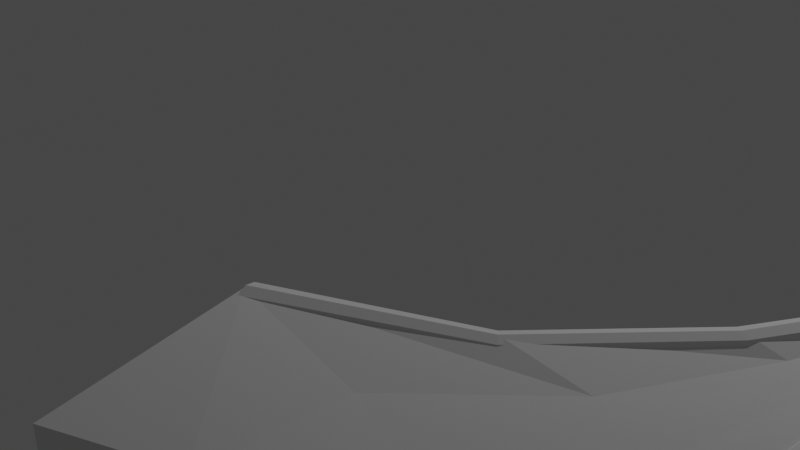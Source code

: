 # Source: bat_wing.blend  (saved by Blender 2.83.19; exported with 4.5.12 LTS)
import bpy
from mathutils import Matrix  # noqa: F401  (used for matrix-valued properties, if any)

bpy.ops.wm.read_factory_settings(use_empty=True)
scene = bpy.context.scene
scene.name = 'Scene'

# ---- collections
col_collection = bpy.data.collections.new('Collection'); scene.collection.children.link(col_collection)

# ---- world
world_world = bpy.data.worlds.new('World'); scene.world = world_world
world_world.use_nodes = True; world_world.node_tree.nodes.clear()
_N = world_world.node_tree.nodes; _L = world_world.node_tree.links
n0 = _N.new('ShaderNodeOutputWorld'); n0.name = 'World Output'; n0.location = (300, 300)
n1 = _N.new('ShaderNodeBackground'); n1.name = 'Background'; n1.location = (10, 300)
n1.inputs[0].default_value = (0.05088, 0.05088, 0.05088, 1.0)
_L.new(n1.outputs[0], n0.inputs[0])
n0.is_active_output = True
world_world.color = (0.05088, 0.05088, 0.05088)
world_world.use_sun_shadow = False
world_world.sun_shadow_jitter_overblur = 0.0

# ---- cameras
cam_camera = bpy.data.cameras.new('Camera')
cam_camera.clip_end = 100.0
cam_camera.ortho_scale = 7.314

# ---- lights
light_light = bpy.data.lights.new('Light', 'POINT')
light_light.transmission_factor = 0.0
light_light.energy = 1000.0
light_light.shadow_soft_size = 0.1
light_light.shadow_maximum_resolution = 0.006
light_light.use_absolute_resolution = True

# ---- meshes
me_cylinder_002 = bpy.data.meshes.new('Cylinder.002')
me_cylinder_002.from_pydata([(0.0, 1.0, -1.0), (-2.843e-10, 1.94, 1.124), (0.5, 0.866, -1.0), (0.4174, 1.836, 1.135), (0.866, 0.5, -1.0), (0.723, 1.551, 1.164), (1.0, -4.371e-08, -1.0), (0.8348, 1.163, 1.203), (0.866, -0.5, -1.0), (0.723, 0.7744, 1.243), (0.5, -0.866, -1.0), (0.4174, 0.4901, 1.272), (1.51e-07, -1.0, -1.0), (1.662e-07, 0.386, 1.283), (-0.5, -0.866, -1.0), (-0.4174, 0.4901, 1.272), (-0.866, -0.5, -1.0), (-0.723, 0.7744, 1.243), (-1.0, -4.649e-07, -1.0), (-0.8348, 1.163, 1.203), (-0.866, 0.5, -1.0), (-0.723, 1.551, 1.164), (-0.5, 0.866, -1.0), (-0.4174, 1.836, 1.135), (2.715e-07, 5.519, 2.814), (0.4035, 5.431, 2.83), (0.6989, 5.189, 2.874), (0.8071, 4.859, 2.934), (0.6989, 4.53, 2.994), (0.4035, 4.288, 3.039), (4.518e-07, 4.2, 3.055), (-0.4035, 4.288, 3.039), (-0.6989, 4.53, 2.994), (-0.8071, 4.859, 2.934), (-0.6989, 5.189, 2.874), (-0.4035, 5.431, 2.83), (-1.877e-07, 10.55, 4.301), (0.3974, 10.47, 4.318), (0.6883, 10.24, 4.365), (0.7948, 9.934, 4.43), (0.6883, 9.626, 4.495), (0.3974, 9.4, 4.543), (-5.659e-09, 9.317, 4.56), (-0.3974, 9.4, 4.543), (-0.6883, 9.626, 4.495), (-0.7948, 9.934, 4.43), (-0.6883, 10.24, 4.365), (-0.3974, 10.47, 4.318)], [], [(0, 1, 3, 2), (2, 3, 5, 4), (4, 5, 7, 6), (6, 7, 9, 8), (8, 9, 11, 10), (10, 11, 13, 12), (12, 13, 15, 14), (14, 15, 17, 16), (16, 17, 19, 18), (18, 19, 21, 20), (13, 11, 29, 30), (20, 21, 23, 22), (22, 23, 1, 0), (0, 2, 4, 6, 8, 10, 12, 14, 16, 18, 20, 22), (27, 26, 38, 39), (11, 9, 28, 29), (9, 7, 27, 28), (1, 23, 35, 24), (3, 1, 24, 25), (7, 5, 26, 27), (23, 21, 34, 35), (5, 3, 25, 26), (21, 19, 33, 34), (19, 17, 32, 33), (17, 15, 31, 32), (15, 13, 30, 31), (37, 36, 47, 46, 45, 44, 43, 42, 41, 40, 39, 38), (34, 33, 45, 46), (31, 30, 42, 43), (28, 27, 39, 40), (35, 34, 46, 47), (25, 24, 36, 37), (32, 31, 43, 44), (29, 28, 40, 41), (24, 35, 47, 36), (26, 25, 37, 38), (33, 32, 44, 45), (30, 29, 41, 42)])
_uv = me_cylinder_002.uv_layers.new(name='UVMap')
_uv.uv.foreach_set('vector', [1.0, 0.5, 1.0, 1.0, 0.9167, 1.0, 0.9167, 0.5, 0.9167, 0.5, 0.9167, 1.0, 0.8333, 1.0, 0.8333, 0.5, 0.8333, 0.5, 0.8333, 1.0, 0.75, 1.0, 0.75, 0.5, 0.75, 0.5, 0.75, 1.0, 0.6667, 1.0, 0.6667, 0.5, 0.6667, 0.5, 0.6667, 1.0, 0.5833, 1.0, 0.5833, 0.5, 0.5833, 0.5, 0.5833, 1.0, 0.5, 1.0, 0.5, 0.5, 0.5, 0.5, 0.5, 1.0, 0.4167, 1.0, 0.4167, 0.5, 0.4167, 0.5, 0.4167, 1.0, 0.3333, 1.0, 0.3333, 0.5, 0.3333, 0.5, 0.3333, 1.0, 0.25, 1.0, 0.25, 0.5, 0.25, 0.5, 0.25, 1.0, 0.1667, 1.0, 0.1667, 0.5, 0.5, 1.0, 0.5833, 1.0, 0.5833, 1.0, 0.5, 1.0, 0.1667, 0.5, 0.1667, 1.0, 0.08333, 1.0, 0.08333, 0.5, 0.08333, 0.5, 0.08333, 1.0, 7.451e-08, 1.0, 7.451e-08, 0.5, 0.75, 0.49, 0.87, 0.4578, 0.9578, 0.37, 0.99, 0.25, 0.9578, 0.13, 0.87, 0.04215, 0.75, 0.01, 0.63, 0.04215, 0.5422, 0.13, 0.51, 0.25, 0.5422, 0.37, 0.63, 0.4578, 0.75, 1.0, 0.8333, 1.0, 0.8333, 1.0, 0.75, 1.0, 0.5833, 1.0, 0.6667, 1.0, 0.6667, 1.0, 0.5833, 1.0, 0.6667, 1.0, 0.75, 1.0, 0.75, 1.0, 0.6667, 1.0, 7.451e-08, 1.0, 0.08333, 1.0, 0.08333, 1.0, 7.451e-08, 1.0, 0.9167, 1.0, 1.0, 1.0, 1.0, 1.0, 0.9167, 1.0, 0.75, 1.0, 0.8333, 1.0, 0.8333, 1.0, 0.75, 1.0, 0.08333, 1.0, 0.1667, 1.0, 0.1667, 1.0, 0.08333, 1.0, 0.8333, 1.0, 0.9167, 1.0, 0.9167, 1.0, 0.8333, 1.0, 0.1667, 1.0, 0.25, 1.0, 0.25, 1.0, 0.1667, 1.0, 0.25, 1.0, 0.3333, 1.0, 0.3333, 1.0, 0.25, 1.0, 0.3333, 1.0, 0.4167, 1.0, 0.4167, 1.0, 0.3333, 1.0, 0.4167, 1.0, 0.5, 1.0, 0.5, 1.0, 0.4167, 1.0, 0.37, 0.4578, 0.25, 0.49, 0.13, 0.4578, 0.04215, 0.37, 0.01, 0.25, 0.04215, 0.13, 0.13, 0.04215, 0.25, 0.01, 0.37, 0.04215, 0.4578, 0.13, 0.49, 0.25, 0.4578, 0.37, 0.1667, 1.0, 0.25, 1.0, 0.25, 1.0, 0.1667, 1.0, 0.4167, 1.0, 0.5, 1.0, 0.5, 1.0, 0.4167, 1.0, 0.6667, 1.0, 0.75, 1.0, 0.75, 1.0, 0.6667, 1.0, 0.08333, 1.0, 0.1667, 1.0, 0.1667, 1.0, 0.08333, 1.0, 0.9167, 1.0, 1.0, 1.0, 1.0, 1.0, 0.9167, 1.0, 0.3333, 1.0, 0.4167, 1.0, 0.4167, 1.0, 0.3333, 1.0, 0.5833, 1.0, 0.6667, 1.0, 0.6667, 1.0, 0.5833, 1.0, 7.451e-08, 1.0, 0.08333, 1.0, 0.08333, 1.0, 7.451e-08, 1.0, 0.8333, 1.0, 0.9167, 1.0, 0.9167, 1.0, 0.8333, 1.0, 0.25, 1.0, 0.3333, 1.0, 0.3333, 1.0, 0.25, 1.0, 0.5, 1.0, 0.5833, 1.0, 0.5833, 1.0, 0.5, 1.0])
me_cylinder_002.use_remesh_fix_poles = True
me_cylinder_002.use_remesh_preserve_attributes = False
me_cylinder_002.use_mirror_vertex_groups = False
me_cylinder_002.update()
me_cylinder_003 = bpy.data.meshes.new('Cylinder.003')
me_cylinder_003.from_pydata([(-0.03322, 1.0, -1.586), (-0.03354, 0.84, 0.456), (0.4668, 0.866, -1.586), (0.3865, 0.7275, 0.456), (0.8328, 0.5, -1.586), (0.6939, 0.42, 0.456), (0.9668, -8.857e-08, -1.586), (0.8065, -2.255e-07, 0.456), (0.8328, -0.5, -1.586), (0.6939, -0.42, 0.456), (0.4668, -0.866, -1.586), (0.3865, -0.7275, 0.456), (-0.03322, -1.0, -1.586), (-0.03353, -0.84, 0.456), (-0.5332, -0.866, -1.586), (-0.4535, -0.7275, 0.456), (-0.8992, -0.5, -1.586), (-0.761, -0.42, 0.456), (-1.033, -5.098e-07, -1.586), (-0.8736, -5.793e-07, 0.456), (-0.8992, 0.5, -1.586), (-0.761, 0.42, 0.456), (-0.5332, 0.866, -1.586), (-0.4535, 0.7275, 0.456), (-0.4122, 0.6364, 2.6), (-0.09491, 0.5511, 2.603), (0.1373, 0.3182, 2.606), (0.2223, -1.41e-07, 2.607), (0.1373, -0.3182, 2.606), (-0.09491, -0.5511, 2.603), (-0.4122, -0.6364, 2.6), (-0.7294, -0.5511, 2.596), (-0.9617, -0.3182, 2.593), (-1.047, -4.133e-07, 2.592), (-0.9617, 0.3182, 2.593), (-0.7294, 0.5511, 2.596), (-1.43, 0.3999, 4.7), (-1.231, 0.3463, 4.702), (-1.085, 0.1999, 4.704), (-1.031, -3.469e-07, 4.705), (-1.085, -0.1999, 4.704), (-1.231, -0.3463, 4.702), (-1.43, -0.3999, 4.7), (-1.63, -0.3463, 4.698), (-1.776, -0.1999, 4.696), (-1.829, -5.18e-07, 4.696), (-1.776, 0.1999, 4.696), (-1.63, 0.3463, 4.698), (-1.532, -4.172e-07, 4.897), (-1.532, -4.172e-07, 4.897), (-1.532, -4.172e-07, 4.897), (-1.532, -4.169e-07, 4.897), (-1.532, -4.172e-07, 4.897), (-1.532, -4.172e-07, 4.897), (-1.532, -4.172e-07, 4.897), (-1.532, -4.172e-07, 4.897), (-1.532, -4.172e-07, 4.897), (-1.532, -4.169e-07, 4.897), (-1.532, -4.172e-07, 4.897), (-1.532, -4.172e-07, 4.897)], [], [(0, 1, 3, 2), (2, 3, 5, 4), (4, 5, 7, 6), (6, 7, 9, 8), (8, 9, 11, 10), (10, 11, 13, 12), (12, 13, 15, 14), (14, 15, 17, 16), (16, 17, 19, 18), (18, 19, 21, 20), (9, 7, 27, 28), (20, 21, 23, 22), (22, 23, 1, 0), (0, 2, 4, 6, 8, 10, 12, 14, 16, 18, 20, 22), (34, 33, 45, 46), (1, 23, 35, 24), (3, 1, 24, 25), (7, 5, 26, 27), (23, 21, 34, 35), (5, 3, 25, 26), (21, 19, 33, 34), (19, 17, 32, 33), (17, 15, 31, 32), (15, 13, 30, 31), (13, 11, 29, 30), (11, 9, 28, 29), (39, 38, 50, 51), (31, 30, 42, 43), (28, 27, 39, 40), (35, 34, 46, 47), (25, 24, 36, 37), (32, 31, 43, 44), (29, 28, 40, 41), (24, 35, 47, 36), (26, 25, 37, 38), (33, 32, 44, 45), (30, 29, 41, 42), (27, 26, 38, 39), (49, 48, 59, 58, 57, 56, 55, 54, 53, 52, 51, 50), (46, 45, 57, 58), (43, 42, 54, 55), (40, 39, 51, 52), (47, 46, 58, 59), (37, 36, 48, 49), (44, 43, 55, 56), (41, 40, 52, 53), (36, 47, 59, 48), (38, 37, 49, 50), (45, 44, 56, 57), (42, 41, 53, 54)])
_uv = me_cylinder_003.uv_layers.new(name='UVMap')
_uv.uv.foreach_set('vector', [1.0, 0.5, 1.0, 1.0, 0.9167, 1.0, 0.9167, 0.5, 0.9167, 0.5, 0.9167, 1.0, 0.8333, 1.0, 0.8333, 0.5, 0.8333, 0.5, 0.8333, 1.0, 0.75, 1.0, 0.75, 0.5, 0.75, 0.5, 0.75, 1.0, 0.6667, 1.0, 0.6667, 0.5, 0.6667, 0.5, 0.6667, 1.0, 0.5833, 1.0, 0.5833, 0.5, 0.5833, 0.5, 0.5833, 1.0, 0.5, 1.0, 0.5, 0.5, 0.5, 0.5, 0.5, 1.0, 0.4167, 1.0, 0.4167, 0.5, 0.4167, 0.5, 0.4167, 1.0, 0.3333, 1.0, 0.3333, 0.5, 0.3333, 0.5, 0.3333, 1.0, 0.25, 1.0, 0.25, 0.5, 0.25, 0.5, 0.25, 1.0, 0.1667, 1.0, 0.1667, 0.5, 0.6667, 1.0, 0.75, 1.0, 0.75, 1.0, 0.6667, 1.0, 0.1667, 0.5, 0.1667, 1.0, 0.08333, 1.0, 0.08333, 0.5, 0.08333, 0.5, 0.08333, 1.0, 7.451e-08, 1.0, 7.451e-08, 0.5, 0.75, 0.49, 0.87, 0.4578, 0.9578, 0.37, 0.99, 0.25, 0.9578, 0.13, 0.87, 0.04215, 0.75, 0.01, 0.63, 0.04215, 0.5422, 0.13, 0.51, 0.25, 0.5422, 0.37, 0.63, 0.4578, 0.1667, 1.0, 0.25, 1.0, 0.25, 1.0, 0.1667, 1.0, 7.451e-08, 1.0, 0.08333, 1.0, 0.08333, 1.0, 7.451e-08, 1.0, 0.9167, 1.0, 1.0, 1.0, 1.0, 1.0, 0.9167, 1.0, 0.75, 1.0, 0.8333, 1.0, 0.8333, 1.0, 0.75, 1.0, 0.08333, 1.0, 0.1667, 1.0, 0.1667, 1.0, 0.08333, 1.0, 0.8333, 1.0, 0.9167, 1.0, 0.9167, 1.0, 0.8333, 1.0, 0.1667, 1.0, 0.25, 1.0, 0.25, 1.0, 0.1667, 1.0, 0.25, 1.0, 0.3333, 1.0, 0.3333, 1.0, 0.25, 1.0, 0.3333, 1.0, 0.4167, 1.0, 0.4167, 1.0, 0.3333, 1.0, 0.4167, 1.0, 0.5, 1.0, 0.5, 1.0, 0.4167, 1.0, 0.5, 1.0, 0.5833, 1.0, 0.5833, 1.0, 0.5, 1.0, 0.5833, 1.0, 0.6667, 1.0, 0.6667, 1.0, 0.5833, 1.0, 0.75, 1.0, 0.8333, 1.0, 0.8333, 1.0, 0.75, 1.0, 0.4167, 1.0, 0.5, 1.0, 0.5, 1.0, 0.4167, 1.0, 0.6667, 1.0, 0.75, 1.0, 0.75, 1.0, 0.6667, 1.0, 0.08333, 1.0, 0.1667, 1.0, 0.1667, 1.0, 0.08333, 1.0, 0.9167, 1.0, 1.0, 1.0, 1.0, 1.0, 0.9167, 1.0, 0.3333, 1.0, 0.4167, 1.0, 0.4167, 1.0, 0.3333, 1.0, 0.5833, 1.0, 0.6667, 1.0, 0.6667, 1.0, 0.5833, 1.0, 7.451e-08, 1.0, 0.08333, 1.0, 0.08333, 1.0, 7.451e-08, 1.0, 0.8333, 1.0, 0.9167, 1.0, 0.9167, 1.0, 0.8333, 1.0, 0.25, 1.0, 0.3333, 1.0, 0.3333, 1.0, 0.25, 1.0, 0.5, 1.0, 0.5833, 1.0, 0.5833, 1.0, 0.5, 1.0, 0.75, 1.0, 0.8333, 1.0, 0.8333, 1.0, 0.75, 1.0, 0.37, 0.4578, 0.25, 0.49, 0.13, 0.4578, 0.04215, 0.37, 0.01, 0.25, 0.04215, 0.13, 0.13, 0.04215, 0.25, 0.01, 0.37, 0.04215, 0.4578, 0.13, 0.49, 0.25, 0.4578, 0.37, 0.1667, 1.0, 0.25, 1.0, 0.25, 1.0, 0.1667, 1.0, 0.4167, 1.0, 0.5, 1.0, 0.5, 1.0, 0.4167, 1.0, 0.6667, 1.0, 0.75, 1.0, 0.75, 1.0, 0.6667, 1.0, 0.08333, 1.0, 0.1667, 1.0, 0.1667, 1.0, 0.08333, 1.0, 0.9167, 1.0, 1.0, 1.0, 1.0, 1.0, 0.9167, 1.0, 0.3333, 1.0, 0.4167, 1.0, 0.4167, 1.0, 0.3333, 1.0, 0.5833, 1.0, 0.6667, 1.0, 0.6667, 1.0, 0.5833, 1.0, 7.451e-08, 1.0, 0.08333, 1.0, 0.08333, 1.0, 7.451e-08, 1.0, 0.8333, 1.0, 0.9167, 1.0, 0.9167, 1.0, 0.8333, 1.0, 0.25, 1.0, 0.3333, 1.0, 0.3333, 1.0, 0.25, 1.0, 0.5, 1.0, 0.5833, 1.0, 0.5833, 1.0, 0.5, 1.0])
me_cylinder_003.use_remesh_fix_poles = True
me_cylinder_003.use_remesh_preserve_attributes = False
me_cylinder_003.use_mirror_vertex_groups = False
me_cylinder_003.update()
me_cylinder_004 = bpy.data.meshes.new('Cylinder.004')
me_cylinder_004.from_pydata([(0.1043, 1.0, -1.622), (0.0, 1.0, 1.0), (0.6043, 0.866, -1.622), (0.5, 0.866, 1.0), (0.9703, 0.5, -1.622), (0.866, 0.5, 1.0), (1.104, -1.034e-07, -1.622), (1.0, -4.371e-08, 1.0), (0.9703, -0.5, -1.622), (0.866, -0.5, 1.0), (0.6043, -0.866, -1.622), (0.5, -0.866, 1.0), (0.1043, -1.0, -1.622), (1.51e-07, -1.0, 1.0), (-0.3957, -0.866, -1.622), (-0.5, -0.866, 1.0), (-0.7617, -0.5, -1.622), (-0.866, -0.5, 1.0), (-0.8957, -5.246e-07, -1.622), (-1.0, -4.649e-07, 1.0), (-0.7617, 0.5, -1.622), (-0.866, 0.5, 1.0), (-0.3957, 0.866, -1.622), (-0.5, 0.866, 1.0), (-0.3877, 0.7857, 2.927), (0.002803, 0.6805, 2.934), (0.2887, 0.3929, 2.94), (0.3933, -7.301e-08, 2.941), (0.2887, -0.3929, 2.94), (0.002803, -0.6805, 2.934), (-0.3877, -0.7857, 2.927), (-0.7782, -0.6805, 2.92), (-1.064, -0.3929, 2.915), (-1.169, -4.115e-07, 2.913), (-1.064, 0.3929, 2.915), (-0.7782, 0.6805, 2.92), (-2.082, 0.473, 5.33), (-1.847, 0.4096, 5.335), (-1.675, 0.2365, 5.338), (-1.612, -4.665e-07, 5.339), (-1.675, -0.2365, 5.338), (-1.847, -0.4097, 5.335), (-2.082, -0.473, 5.33), (-2.317, -0.4097, 5.326), (-2.489, -0.2365, 5.323), (-2.552, -6.702e-07, 5.322), (-2.489, 0.2365, 5.323), (-2.317, 0.4096, 5.326), (-2.259, -5.066e-07, 5.601), (-2.259, -5.066e-07, 5.601), (-2.259, -5.066e-07, 5.601), (-2.259, -5.085e-07, 5.601), (-2.259, -5.066e-07, 5.601), (-2.259, -5.066e-07, 5.601), (-2.259, -5.066e-07, 5.601), (-2.259, -5.066e-07, 5.601), (-2.259, -5.066e-07, 5.601), (-2.259, -5.085e-07, 5.601), (-2.259, -5.066e-07, 5.601), (-2.259, -5.066e-07, 5.601)], [], [(0, 1, 3, 2), (2, 3, 5, 4), (4, 5, 7, 6), (6, 7, 9, 8), (8, 9, 11, 10), (10, 11, 13, 12), (12, 13, 15, 14), (14, 15, 17, 16), (16, 17, 19, 18), (18, 19, 21, 20), (19, 17, 32, 33), (20, 21, 23, 22), (22, 23, 1, 0), (0, 2, 4, 6, 8, 10, 12, 14, 16, 18, 20, 22), (25, 24, 36, 37), (17, 15, 31, 32), (15, 13, 30, 31), (13, 11, 29, 30), (11, 9, 28, 29), (9, 7, 27, 28), (1, 23, 35, 24), (3, 1, 24, 25), (7, 5, 26, 27), (23, 21, 34, 35), (5, 3, 25, 26), (21, 19, 33, 34), (47, 46, 58, 59), (32, 31, 43, 44), (29, 28, 40, 41), (24, 35, 47, 36), (26, 25, 37, 38), (33, 32, 44, 45), (30, 29, 41, 42), (27, 26, 38, 39), (34, 33, 45, 46), (31, 30, 42, 43), (28, 27, 39, 40), (35, 34, 46, 47), (49, 48, 59, 58, 57, 56, 55, 54, 53, 52, 51, 50), (37, 36, 48, 49), (44, 43, 55, 56), (41, 40, 52, 53), (36, 47, 59, 48), (38, 37, 49, 50), (45, 44, 56, 57), (42, 41, 53, 54), (39, 38, 50, 51), (46, 45, 57, 58), (43, 42, 54, 55), (40, 39, 51, 52)])
_uv = me_cylinder_004.uv_layers.new(name='UVMap')
_uv.uv.foreach_set('vector', [1.0, 0.5, 1.0, 1.0, 0.9167, 1.0, 0.9167, 0.5, 0.9167, 0.5, 0.9167, 1.0, 0.8333, 1.0, 0.8333, 0.5, 0.8333, 0.5, 0.8333, 1.0, 0.75, 1.0, 0.75, 0.5, 0.75, 0.5, 0.75, 1.0, 0.6667, 1.0, 0.6667, 0.5, 0.6667, 0.5, 0.6667, 1.0, 0.5833, 1.0, 0.5833, 0.5, 0.5833, 0.5, 0.5833, 1.0, 0.5, 1.0, 0.5, 0.5, 0.5, 0.5, 0.5, 1.0, 0.4167, 1.0, 0.4167, 0.5, 0.4167, 0.5, 0.4167, 1.0, 0.3333, 1.0, 0.3333, 0.5, 0.3333, 0.5, 0.3333, 1.0, 0.25, 1.0, 0.25, 0.5, 0.25, 0.5, 0.25, 1.0, 0.1667, 1.0, 0.1667, 0.5, 0.25, 1.0, 0.3333, 1.0, 0.3333, 1.0, 0.25, 1.0, 0.1667, 0.5, 0.1667, 1.0, 0.08333, 1.0, 0.08333, 0.5, 0.08333, 0.5, 0.08333, 1.0, 7.451e-08, 1.0, 7.451e-08, 0.5, 0.75, 0.49, 0.87, 0.4578, 0.9578, 0.37, 0.99, 0.25, 0.9578, 0.13, 0.87, 0.04215, 0.75, 0.01, 0.63, 0.04215, 0.5422, 0.13, 0.51, 0.25, 0.5422, 0.37, 0.63, 0.4578, 0.9167, 1.0, 1.0, 1.0, 1.0, 1.0, 0.9167, 1.0, 0.3333, 1.0, 0.4167, 1.0, 0.4167, 1.0, 0.3333, 1.0, 0.4167, 1.0, 0.5, 1.0, 0.5, 1.0, 0.4167, 1.0, 0.5, 1.0, 0.5833, 1.0, 0.5833, 1.0, 0.5, 1.0, 0.5833, 1.0, 0.6667, 1.0, 0.6667, 1.0, 0.5833, 1.0, 0.6667, 1.0, 0.75, 1.0, 0.75, 1.0, 0.6667, 1.0, 7.451e-08, 1.0, 0.08333, 1.0, 0.08333, 1.0, 7.451e-08, 1.0, 0.9167, 1.0, 1.0, 1.0, 1.0, 1.0, 0.9167, 1.0, 0.75, 1.0, 0.8333, 1.0, 0.8333, 1.0, 0.75, 1.0, 0.08333, 1.0, 0.1667, 1.0, 0.1667, 1.0, 0.08333, 1.0, 0.8333, 1.0, 0.9167, 1.0, 0.9167, 1.0, 0.8333, 1.0, 0.1667, 1.0, 0.25, 1.0, 0.25, 1.0, 0.1667, 1.0, 0.08333, 1.0, 0.1667, 1.0, 0.1667, 1.0, 0.08333, 1.0, 0.3333, 1.0, 0.4167, 1.0, 0.4167, 1.0, 0.3333, 1.0, 0.5833, 1.0, 0.6667, 1.0, 0.6667, 1.0, 0.5833, 1.0, 7.451e-08, 1.0, 0.08333, 1.0, 0.08333, 1.0, 7.451e-08, 1.0, 0.8333, 1.0, 0.9167, 1.0, 0.9167, 1.0, 0.8333, 1.0, 0.25, 1.0, 0.3333, 1.0, 0.3333, 1.0, 0.25, 1.0, 0.5, 1.0, 0.5833, 1.0, 0.5833, 1.0, 0.5, 1.0, 0.75, 1.0, 0.8333, 1.0, 0.8333, 1.0, 0.75, 1.0, 0.1667, 1.0, 0.25, 1.0, 0.25, 1.0, 0.1667, 1.0, 0.4167, 1.0, 0.5, 1.0, 0.5, 1.0, 0.4167, 1.0, 0.6667, 1.0, 0.75, 1.0, 0.75, 1.0, 0.6667, 1.0, 0.08333, 1.0, 0.1667, 1.0, 0.1667, 1.0, 0.08333, 1.0, 0.37, 0.4578, 0.25, 0.49, 0.13, 0.4578, 0.04215, 0.37, 0.01, 0.25, 0.04215, 0.13, 0.13, 0.04215, 0.25, 0.01, 0.37, 0.04215, 0.4578, 0.13, 0.49, 0.25, 0.4578, 0.37, 0.9167, 1.0, 1.0, 1.0, 1.0, 1.0, 0.9167, 1.0, 0.3333, 1.0, 0.4167, 1.0, 0.4167, 1.0, 0.3333, 1.0, 0.5833, 1.0, 0.6667, 1.0, 0.6667, 1.0, 0.5833, 1.0, 7.451e-08, 1.0, 0.08333, 1.0, 0.08333, 1.0, 7.451e-08, 1.0, 0.8333, 1.0, 0.9167, 1.0, 0.9167, 1.0, 0.8333, 1.0, 0.25, 1.0, 0.3333, 1.0, 0.3333, 1.0, 0.25, 1.0, 0.5, 1.0, 0.5833, 1.0, 0.5833, 1.0, 0.5, 1.0, 0.75, 1.0, 0.8333, 1.0, 0.8333, 1.0, 0.75, 1.0, 0.1667, 1.0, 0.25, 1.0, 0.25, 1.0, 0.1667, 1.0, 0.4167, 1.0, 0.5, 1.0, 0.5, 1.0, 0.4167, 1.0, 0.6667, 1.0, 0.75, 1.0, 0.75, 1.0, 0.6667, 1.0])
me_cylinder_004.use_remesh_fix_poles = True
me_cylinder_004.use_remesh_preserve_attributes = False
me_cylinder_004.use_mirror_vertex_groups = False
me_cylinder_004.update()
me_cylinder_005 = bpy.data.meshes.new('Cylinder.005')
me_cylinder_005.from_pydata([(1.186, 1.0, -1.138), (0.1697, 0.8227, 0.7388), (1.686, 0.866, -1.138), (0.5808, 0.7125, 0.7401), (2.052, 0.5, -1.138), (0.8819, 0.4113, 0.7411), (2.186, -9.331e-08, -1.138), (0.992, -1.616e-07, 0.7415), (2.052, -0.5, -1.138), (0.8819, -0.4113, 0.7411), (1.686, -0.866, -1.138), (0.5808, -0.7125, 0.7401), (1.186, -1.0, -1.138), (0.1697, -0.8227, 0.7388), (0.6856, -0.866, -1.138), (-0.2415, -0.7125, 0.7374), (0.3196, -0.5, -1.138), (-0.5426, -0.4113, 0.7365), (0.1856, -5.145e-07, -1.138), (-0.6527, -5.1e-07, 0.7361), (0.3196, 0.5, -1.138), (-0.5426, 0.4113, 0.7365), (0.6856, 0.866, -1.138), (-0.2415, 0.7125, 0.7374), (-1.532, 0.7215, 2.643), (-1.175, 0.6248, 2.649), (-0.9133, 0.3607, 2.653), (-0.8175, 2.856e-07, 2.655), (-0.9133, -0.3607, 2.653), (-1.175, -0.6248, 2.649), (-1.532, -0.7215, 2.643), (-1.89, -0.6248, 2.637), (-2.152, -0.3607, 2.633), (-2.248, -2.674e-08, 2.631), (-2.152, 0.3607, 2.633), (-1.89, 0.6248, 2.637), (-5.793, 0.533, 4.376), (-5.539, 0.4616, 4.386), (-5.353, 0.2665, 4.393), (-5.285, -3.039e-07, 4.396), (-5.353, -0.2665, 4.393), (-5.539, -0.4616, 4.386), (-5.793, -0.533, 4.376), (-6.047, -0.4616, 4.366), (-6.233, -0.2665, 4.359), (-6.301, -5.425e-07, 4.356), (-6.233, 0.2665, 4.359), (-6.047, 0.4616, 4.366), (-6.434, -4.768e-07, 4.585), (-6.434, -4.768e-07, 4.585), (-6.434, -4.768e-07, 4.585), (-6.434, -4.725e-07, 4.585), (-6.434, -4.768e-07, 4.585), (-6.434, -4.768e-07, 4.585), (-6.434, -4.768e-07, 4.585), (-6.434, -4.768e-07, 4.585), (-6.434, -4.768e-07, 4.585), (-6.434, -4.725e-07, 4.585), (-6.434, -4.768e-07, 4.585), (-6.434, -4.768e-07, 4.585)], [], [(0, 1, 3, 2), (2, 3, 5, 4), (4, 5, 7, 6), (6, 7, 9, 8), (8, 9, 11, 10), (10, 11, 13, 12), (12, 13, 15, 14), (14, 15, 17, 16), (16, 17, 19, 18), (18, 19, 21, 20), (19, 17, 32, 33), (20, 21, 23, 22), (22, 23, 1, 0), (0, 2, 4, 6, 8, 10, 12, 14, 16, 18, 20, 22), (32, 31, 43, 44), (17, 15, 31, 32), (15, 13, 30, 31), (13, 11, 29, 30), (11, 9, 28, 29), (9, 7, 27, 28), (1, 23, 35, 24), (3, 1, 24, 25), (7, 5, 26, 27), (23, 21, 34, 35), (5, 3, 25, 26), (21, 19, 33, 34), (37, 36, 48, 49), (29, 28, 40, 41), (24, 35, 47, 36), (26, 25, 37, 38), (33, 32, 44, 45), (30, 29, 41, 42), (27, 26, 38, 39), (34, 33, 45, 46), (31, 30, 42, 43), (28, 27, 39, 40), (35, 34, 46, 47), (25, 24, 36, 37), (49, 48, 59, 58, 57, 56, 55, 54, 53, 52, 51, 50), (44, 43, 55, 56), (41, 40, 52, 53), (36, 47, 59, 48), (38, 37, 49, 50), (45, 44, 56, 57), (42, 41, 53, 54), (39, 38, 50, 51), (46, 45, 57, 58), (43, 42, 54, 55), (40, 39, 51, 52), (47, 46, 58, 59)])
_uv = me_cylinder_005.uv_layers.new(name='UVMap')
_uv.uv.foreach_set('vector', [1.0, 0.5, 1.0, 1.0, 0.9167, 1.0, 0.9167, 0.5, 0.9167, 0.5, 0.9167, 1.0, 0.8333, 1.0, 0.8333, 0.5, 0.8333, 0.5, 0.8333, 1.0, 0.75, 1.0, 0.75, 0.5, 0.75, 0.5, 0.75, 1.0, 0.6667, 1.0, 0.6667, 0.5, 0.6667, 0.5, 0.6667, 1.0, 0.5833, 1.0, 0.5833, 0.5, 0.5833, 0.5, 0.5833, 1.0, 0.5, 1.0, 0.5, 0.5, 0.5, 0.5, 0.5, 1.0, 0.4167, 1.0, 0.4167, 0.5, 0.4167, 0.5, 0.4167, 1.0, 0.3333, 1.0, 0.3333, 0.5, 0.3333, 0.5, 0.3333, 1.0, 0.25, 1.0, 0.25, 0.5, 0.25, 0.5, 0.25, 1.0, 0.1667, 1.0, 0.1667, 0.5, 0.25, 1.0, 0.3333, 1.0, 0.3333, 1.0, 0.25, 1.0, 0.1667, 0.5, 0.1667, 1.0, 0.08333, 1.0, 0.08333, 0.5, 0.08333, 0.5, 0.08333, 1.0, 7.451e-08, 1.0, 7.451e-08, 0.5, 0.75, 0.49, 0.87, 0.4578, 0.9578, 0.37, 0.99, 0.25, 0.9578, 0.13, 0.87, 0.04215, 0.75, 0.01, 0.63, 0.04215, 0.5422, 0.13, 0.51, 0.25, 0.5422, 0.37, 0.63, 0.4578, 0.3333, 1.0, 0.4167, 1.0, 0.4167, 1.0, 0.3333, 1.0, 0.3333, 1.0, 0.4167, 1.0, 0.4167, 1.0, 0.3333, 1.0, 0.4167, 1.0, 0.5, 1.0, 0.5, 1.0, 0.4167, 1.0, 0.5, 1.0, 0.5833, 1.0, 0.5833, 1.0, 0.5, 1.0, 0.5833, 1.0, 0.6667, 1.0, 0.6667, 1.0, 0.5833, 1.0, 0.6667, 1.0, 0.75, 1.0, 0.75, 1.0, 0.6667, 1.0, 7.451e-08, 1.0, 0.08333, 1.0, 0.08333, 1.0, 7.451e-08, 1.0, 0.9167, 1.0, 1.0, 1.0, 1.0, 1.0, 0.9167, 1.0, 0.75, 1.0, 0.8333, 1.0, 0.8333, 1.0, 0.75, 1.0, 0.08333, 1.0, 0.1667, 1.0, 0.1667, 1.0, 0.08333, 1.0, 0.8333, 1.0, 0.9167, 1.0, 0.9167, 1.0, 0.8333, 1.0, 0.1667, 1.0, 0.25, 1.0, 0.25, 1.0, 0.1667, 1.0, 0.9167, 1.0, 1.0, 1.0, 1.0, 1.0, 0.9167, 1.0, 0.5833, 1.0, 0.6667, 1.0, 0.6667, 1.0, 0.5833, 1.0, 7.451e-08, 1.0, 0.08333, 1.0, 0.08333, 1.0, 7.451e-08, 1.0, 0.8333, 1.0, 0.9167, 1.0, 0.9167, 1.0, 0.8333, 1.0, 0.25, 1.0, 0.3333, 1.0, 0.3333, 1.0, 0.25, 1.0, 0.5, 1.0, 0.5833, 1.0, 0.5833, 1.0, 0.5, 1.0, 0.75, 1.0, 0.8333, 1.0, 0.8333, 1.0, 0.75, 1.0, 0.1667, 1.0, 0.25, 1.0, 0.25, 1.0, 0.1667, 1.0, 0.4167, 1.0, 0.5, 1.0, 0.5, 1.0, 0.4167, 1.0, 0.6667, 1.0, 0.75, 1.0, 0.75, 1.0, 0.6667, 1.0, 0.08333, 1.0, 0.1667, 1.0, 0.1667, 1.0, 0.08333, 1.0, 0.9167, 1.0, 1.0, 1.0, 1.0, 1.0, 0.9167, 1.0, 0.37, 0.4578, 0.25, 0.49, 0.13, 0.4578, 0.04215, 0.37, 0.01, 0.25, 0.04215, 0.13, 0.13, 0.04215, 0.25, 0.01, 0.37, 0.04215, 0.4578, 0.13, 0.49, 0.25, 0.4578, 0.37, 0.3333, 1.0, 0.4167, 1.0, 0.4167, 1.0, 0.3333, 1.0, 0.5833, 1.0, 0.6667, 1.0, 0.6667, 1.0, 0.5833, 1.0, 7.451e-08, 1.0, 0.08333, 1.0, 0.08333, 1.0, 7.451e-08, 1.0, 0.8333, 1.0, 0.9167, 1.0, 0.9167, 1.0, 0.8333, 1.0, 0.25, 1.0, 0.3333, 1.0, 0.3333, 1.0, 0.25, 1.0, 0.5, 1.0, 0.5833, 1.0, 0.5833, 1.0, 0.5, 1.0, 0.75, 1.0, 0.8333, 1.0, 0.8333, 1.0, 0.75, 1.0, 0.1667, 1.0, 0.25, 1.0, 0.25, 1.0, 0.1667, 1.0, 0.4167, 1.0, 0.5, 1.0, 0.5, 1.0, 0.4167, 1.0, 0.6667, 1.0, 0.75, 1.0, 0.75, 1.0, 0.6667, 1.0, 0.08333, 1.0, 0.1667, 1.0, 0.1667, 1.0, 0.08333, 1.0])
me_cylinder_005.use_remesh_fix_poles = True
me_cylinder_005.use_remesh_preserve_attributes = False
me_cylinder_005.use_mirror_vertex_groups = False
me_cylinder_005.update()
me_cylinder_006 = bpy.data.meshes.new('Cylinder.006')
me_cylinder_006.from_pydata([(0.7281, 1.0, -1.111), (1.228, 0.866, -1.111), (1.594, 0.5, -1.111), (1.728, -8.085e-08, -1.111), (1.594, -0.5, -1.111), (1.228, -0.866, -1.111), (0.7281, -1.0, -1.111), (0.2281, -0.866, -1.111), (-0.1379, -0.5, -1.111), (-0.2719, -5.02e-07, -1.111), (-0.1379, 0.5, -1.111), (0.2281, 0.866, -1.111), (0.145, 0.8484, 1.12), (0.5687, 0.7347, 1.123), (0.8789, 0.4242, 1.125), (0.9924, -2.379e-07, 1.125), (0.8789, -0.4242, 1.125), (0.5687, -0.7347, 1.123), (0.145, -0.8484, 1.12), (-0.2787, -0.7347, 1.118), (-0.5889, -0.4242, 1.116), (-0.7024, -5.986e-07, 1.115), (-0.5889, 0.4242, 1.116), (-0.2787, 0.7347, 1.118), (-1.795, 0.8592, 3.294), (-1.371, 0.7441, 3.303), (-1.06, 0.4296, 3.31), (-0.9468, -2.585e-08, 3.313), (-1.06, -0.4296, 3.31), (-1.371, -0.7441, 3.303), (-1.795, -0.8592, 3.294), (-2.219, -0.7441, 3.285), (-2.529, -0.4296, 3.279), (-2.642, -3.999e-07, 3.276), (-2.529, 0.4296, 3.279), (-2.219, 0.7441, 3.285), (-5.074, 0.6406, 5.334), (-4.762, 0.5547, 5.344), (-4.534, 0.3203, 5.351), (-4.451, -3.108e-07, 5.354), (-4.534, -0.3203, 5.351), (-4.762, -0.5547, 5.344), (-5.074, -0.6406, 5.334), (-5.386, -0.5547, 5.325), (-5.614, -0.3203, 5.318), (-5.697, -5.934e-07, 5.315), (-5.614, 0.3203, 5.318), (-5.386, 0.5547, 5.325), (-5.509, -5.96e-07, 5.575), (-5.509, -5.96e-07, 5.575), (-5.509, -6.258e-07, 5.575), (-5.509, -6.248e-07, 5.575), (-5.509, -6.258e-07, 5.575), (-5.509, -5.96e-07, 5.575), (-5.509, -5.96e-07, 5.575), (-5.509, -5.96e-07, 5.575), (-5.509, -6.258e-07, 5.575), (-5.509, -6.248e-07, 5.575), (-5.509, -6.258e-07, 5.575), (-5.509, -5.96e-07, 5.575)], [], [(1, 13, 14, 2), (2, 14, 15, 3), (3, 15, 16, 4), (4, 16, 17, 5), (5, 17, 18, 6), (6, 18, 19, 7), (7, 19, 20, 8), (8, 20, 21, 9), (9, 21, 22, 10), (10, 22, 23, 11), (11, 23, 12, 0), (0, 1, 2, 3, 4, 5, 6, 7, 8, 9, 10, 11), (23, 22, 34, 35), (28, 27, 39, 40), (13, 12, 24, 25), (20, 19, 31, 32), (17, 16, 28, 29), (12, 23, 35, 24), (14, 13, 25, 26), (21, 20, 32, 33), (18, 17, 29, 30), (15, 14, 26, 27), (22, 21, 33, 34), (19, 18, 30, 31), (16, 15, 27, 28), (41, 40, 52, 53), (35, 34, 46, 47), (25, 24, 36, 37), (32, 31, 43, 44), (29, 28, 40, 41), (24, 35, 47, 36), (26, 25, 37, 38), (33, 32, 44, 45), (30, 29, 41, 42), (27, 26, 38, 39), (34, 33, 45, 46), (31, 30, 42, 43), (49, 48, 59, 58, 57, 56, 55, 54, 53, 52, 51, 50), (36, 47, 59, 48), (38, 37, 49, 50), (45, 44, 56, 57), (42, 41, 53, 54), (39, 38, 50, 51), (46, 45, 57, 58), (43, 42, 54, 55), (40, 39, 51, 52), (47, 46, 58, 59), (37, 36, 48, 49), (44, 43, 55, 56), (0, 12, 13, 1)])
_uv = me_cylinder_006.uv_layers.new(name='UVMap')
_uv.uv.foreach_set('vector', [0.9167, 0.5, 0.9167, 1.0, 0.8333, 1.0, 0.8333, 0.5, 0.8333, 0.5, 0.8333, 1.0, 0.75, 1.0, 0.75, 0.5, 0.75, 0.5, 0.75, 1.0, 0.6667, 1.0, 0.6667, 0.5, 0.6667, 0.5, 0.6667, 1.0, 0.5833, 1.0, 0.5833, 0.5, 0.5833, 0.5, 0.5833, 1.0, 0.5, 1.0, 0.5, 0.5, 0.5, 0.5, 0.5, 1.0, 0.4167, 1.0, 0.4167, 0.5, 0.4167, 0.5, 0.4167, 1.0, 0.3333, 1.0, 0.3333, 0.5, 0.3333, 0.5, 0.3333, 1.0, 0.25, 1.0, 0.25, 0.5, 0.25, 0.5, 0.25, 1.0, 0.1667, 1.0, 0.1667, 0.5, 0.1667, 0.5, 0.1667, 1.0, 0.08333, 1.0, 0.08333, 0.5, 0.08333, 0.5, 0.08333, 1.0, 7.451e-08, 1.0, 7.451e-08, 0.5, 0.75, 0.49, 0.87, 0.4578, 0.9578, 0.37, 0.99, 0.25, 0.9578, 0.13, 0.87, 0.04215, 0.75, 0.01, 0.63, 0.04215, 0.5422, 0.13, 0.51, 0.25, 0.5422, 0.37, 0.63, 0.4578, 0.08333, 1.0, 0.1667, 1.0, 0.1667, 1.0, 0.08333, 1.0, 0.6667, 1.0, 0.75, 1.0, 0.75, 1.0, 0.6667, 1.0, 0.9167, 1.0, 1.0, 1.0, 1.0, 1.0, 0.9167, 1.0, 0.3333, 1.0, 0.4167, 1.0, 0.4167, 1.0, 0.3333, 1.0, 0.5833, 1.0, 0.6667, 1.0, 0.6667, 1.0, 0.5833, 1.0, 7.451e-08, 1.0, 0.08333, 1.0, 0.08333, 1.0, 7.451e-08, 1.0, 0.8333, 1.0, 0.9167, 1.0, 0.9167, 1.0, 0.8333, 1.0, 0.25, 1.0, 0.3333, 1.0, 0.3333, 1.0, 0.25, 1.0, 0.5, 1.0, 0.5833, 1.0, 0.5833, 1.0, 0.5, 1.0, 0.75, 1.0, 0.8333, 1.0, 0.8333, 1.0, 0.75, 1.0, 0.1667, 1.0, 0.25, 1.0, 0.25, 1.0, 0.1667, 1.0, 0.4167, 1.0, 0.5, 1.0, 0.5, 1.0, 0.4167, 1.0, 0.6667, 1.0, 0.75, 1.0, 0.75, 1.0, 0.6667, 1.0, 0.5833, 1.0, 0.6667, 1.0, 0.6667, 1.0, 0.5833, 1.0, 0.08333, 1.0, 0.1667, 1.0, 0.1667, 1.0, 0.08333, 1.0, 0.9167, 1.0, 1.0, 1.0, 1.0, 1.0, 0.9167, 1.0, 0.3333, 1.0, 0.4167, 1.0, 0.4167, 1.0, 0.3333, 1.0, 0.5833, 1.0, 0.6667, 1.0, 0.6667, 1.0, 0.5833, 1.0, 7.451e-08, 1.0, 0.08333, 1.0, 0.08333, 1.0, 7.451e-08, 1.0, 0.8333, 1.0, 0.9167, 1.0, 0.9167, 1.0, 0.8333, 1.0, 0.25, 1.0, 0.3333, 1.0, 0.3333, 1.0, 0.25, 1.0, 0.5, 1.0, 0.5833, 1.0, 0.5833, 1.0, 0.5, 1.0, 0.75, 1.0, 0.8333, 1.0, 0.8333, 1.0, 0.75, 1.0, 0.1667, 1.0, 0.25, 1.0, 0.25, 1.0, 0.1667, 1.0, 0.4167, 1.0, 0.5, 1.0, 0.5, 1.0, 0.4167, 1.0, 0.37, 0.4578, 0.25, 0.49, 0.13, 0.4578, 0.04215, 0.37, 0.01, 0.25, 0.04215, 0.13, 0.13, 0.04215, 0.25, 0.01, 0.37, 0.04215, 0.4578, 0.13, 0.49, 0.25, 0.4578, 0.37, 7.451e-08, 1.0, 0.08333, 1.0, 0.08333, 1.0, 7.451e-08, 1.0, 0.8333, 1.0, 0.9167, 1.0, 0.9167, 1.0, 0.8333, 1.0, 0.25, 1.0, 0.3333, 1.0, 0.3333, 1.0, 0.25, 1.0, 0.5, 1.0, 0.5833, 1.0, 0.5833, 1.0, 0.5, 1.0, 0.75, 1.0, 0.8333, 1.0, 0.8333, 1.0, 0.75, 1.0, 0.1667, 1.0, 0.25, 1.0, 0.25, 1.0, 0.1667, 1.0, 0.4167, 1.0, 0.5, 1.0, 0.5, 1.0, 0.4167, 1.0, 0.6667, 1.0, 0.75, 1.0, 0.75, 1.0, 0.6667, 1.0, 0.08333, 1.0, 0.1667, 1.0, 0.1667, 1.0, 0.08333, 1.0, 0.9167, 1.0, 1.0, 1.0, 1.0, 1.0, 0.9167, 1.0, 0.3333, 1.0, 0.4167, 1.0, 0.4167, 1.0, 0.3333, 1.0, 1.0, 0.5, 1.0, 1.0, 0.9167, 1.0, 0.9167, 0.5])
me_cylinder_006.use_remesh_fix_poles = True
me_cylinder_006.use_remesh_preserve_attributes = False
me_cylinder_006.use_mirror_vertex_groups = False
me_cylinder_006.update()
me_cylinder_007 = bpy.data.meshes.new('Cylinder.007')
me_cylinder_007.from_pydata([(-2.421e-08, 0.4783, -0.2132), (-0.08042, 0.5411, -0.1286), (0.08042, 0.5411, -0.1286), (-0.06254, 0.3856, 0.2132), (0.08042, 0.5411, 0.1286), (-0.08042, 0.5411, 0.1286), (0.2812, 0.387, -0.2132), (0.253, 0.485, -0.1286), (0.3831, 0.3905, -0.1286), (0.09797, 0.3335, 0.2132), (0.3831, 0.3905, 0.1286), (0.253, 0.485, 0.1286), (0.4549, 0.1478, -0.2132), (0.4898, 0.2437, -0.1286), (0.5395, 0.09073, -0.1286), (0.1972, 0.197, 0.2132), (0.5395, 0.09073, 0.1286), (0.4898, 0.2437, 0.1286), (0.4549, -0.1478, -0.2132), (0.5395, -0.09073, -0.1286), (0.4898, -0.2437, -0.1286), (0.1972, 0.02819, 0.2132), (0.4898, -0.2437, 0.1286), (0.5395, -0.09073, 0.1286), (0.2812, -0.387, -0.2132), (0.3831, -0.3905, -0.1286), (0.253, -0.485, -0.1286), (0.09797, -0.1083, 0.2132), (0.253, -0.485, 0.1286), (0.3831, -0.3905, 0.1286), (-8.382e-08, -0.4783, -0.2132), (0.08042, -0.5411, -0.1286), (-0.08042, -0.5411, -0.1286), (-0.06254, -0.1605, 0.2132), (-0.08042, -0.5411, 0.1286), (0.08042, -0.5411, 0.1286), (-0.2812, -0.387, -0.2132), (-0.253, -0.485, -0.1286), (-0.3831, -0.3905, -0.1286), (-0.223, -0.1083, 0.2132), (-0.3831, -0.3905, 0.1286), (-0.253, -0.485, 0.1286), (-0.4549, -0.1478, -0.2132), (-0.4898, -0.2437, -0.1286), (-0.5395, -0.09073, -0.1286), (-0.3222, 0.02819, 0.2132), (-0.5395, -0.09073, 0.1286), (-0.4898, -0.2437, 0.1286), (-0.4549, 0.1478, -0.2132), (-0.5395, 0.09073, -0.1286), (-0.4898, 0.2437, -0.1286), (-0.3222, 0.197, 0.2132), (-0.4898, 0.2437, 0.1286), (-0.5395, 0.09073, 0.1286), (-0.2812, 0.387, -0.2132), (-0.3831, 0.3905, -0.1286), (-0.253, 0.485, -0.1286), (-0.223, 0.3335, 0.2132), (-0.253, 0.485, 0.1286), (-0.3831, 0.3905, 0.1286), (-0.06254, 0.4345, 0.3797), (0.1267, 0.373, 0.3797), (0.2436, 0.2121, 0.3797), (0.2436, 0.0131, 0.3797), (0.1267, -0.1479, 0.3797), (-0.06254, -0.2093, 0.3797), (-0.2518, -0.1479, 0.3797), (-0.3687, 0.0131, 0.3797), (-0.3687, 0.2121, 0.3797), (-0.2518, 0.373, 0.3797), (-0.02684, 0.1489, 0.593), (0.07984, 0.1044, 0.5783), (0.1362, 0.01146, 0.551), (0.1206, -0.09436, 0.5214), (0.03915, -0.1727, 0.5009), (-0.07715, -0.1935, 0.4973), (-0.1838, -0.149, 0.512), (-0.2402, -0.05605, 0.5393), (-0.2246, 0.04977, 0.5689), (-0.1431, 0.1281, 0.5894), (-0.06254, 0.3659, 0.4318), (0.08639, 0.3176, 0.4318), (0.1784, 0.1909, 0.4318), (0.1784, 0.03428, 0.4318), (0.08639, -0.09241, 0.4318), (-0.06254, -0.1408, 0.4318), (-0.2115, -0.09241, 0.4318), (-0.3035, 0.03428, 0.4318), (-0.3035, 0.1909, 0.4318), (-0.2115, 0.3176, 0.4318), (-0.03227, -0.04419, 0.6604), (0.05053, -0.0771, 0.6443), (0.09232, -0.1417, 0.6135), (0.07713, -0.2134, 0.5797), (0.01077, -0.2647, 0.5559), (-0.08142, -0.2761, 0.5511), (-0.1642, -0.2431, 0.5672), (-0.206, -0.1785, 0.598), (-0.1908, -0.1069, 0.6318), (-0.1245, -0.05556, 0.6556), (-0.0417, -0.346, 0.7227), (0.01596, -0.3617, 0.7052), (0.04294, -0.3859, 0.6724), (0.02893, -0.4093, 0.6367), (-0.02072, -0.4229, 0.6118), (-0.08704, -0.4216, 0.6072), (-0.1447, -0.4058, 0.6246), (-0.1717, -0.3816, 0.6575), (-0.1577, -0.3582, 0.6932), (-0.108, -0.3446, 0.7181), (-0.0796, -0.6091, 0.7175), (-0.0796, -0.6091, 0.7175), (-0.0796, -0.6091, 0.7175), (-0.0796, -0.6091, 0.7175), (-0.0796, -0.6091, 0.7175), (-0.0796, -0.6091, 0.7175), (-0.0796, -0.6091, 0.7175), (-0.0796, -0.6091, 0.7175), (-0.0796, -0.6091, 0.7175), (-0.0796, -0.6091, 0.7175)], [], [(56, 58, 5, 1), (14, 16, 23, 19), (20, 22, 29, 25), (26, 28, 35, 31), (32, 34, 41, 37), (38, 40, 47, 43), (44, 46, 53, 49), (50, 52, 59, 55), (8, 10, 17, 13), (27, 21, 63, 64), (2, 4, 11, 7), (0, 1, 2), (3, 4, 5), (6, 7, 8), (9, 10, 11), (12, 13, 14), (15, 16, 17), (18, 19, 20), (21, 22, 23), (24, 25, 26), (27, 28, 29), (30, 31, 32), (33, 34, 35), (36, 37, 38), (39, 40, 41), (42, 43, 44), (45, 46, 47), (48, 49, 50), (51, 52, 53), (54, 55, 56), (57, 58, 59), (2, 7, 6, 0), (11, 4, 3, 9), (1, 5, 4, 2), (10, 8, 7, 11), (8, 13, 12, 6), (17, 10, 9, 15), (16, 14, 13, 17), (14, 19, 18, 12), (23, 16, 15, 21), (22, 20, 19, 23), (20, 25, 24, 18), (29, 22, 21, 27), (28, 26, 25, 29), (26, 31, 30, 24), (35, 28, 27, 33), (34, 32, 31, 35), (32, 37, 36, 30), (41, 34, 33, 39), (40, 38, 37, 41), (38, 43, 42, 36), (47, 40, 39, 45), (46, 44, 43, 47), (44, 49, 48, 42), (53, 46, 45, 51), (52, 50, 49, 53), (50, 55, 54, 48), (59, 52, 51, 57), (58, 56, 55, 59), (56, 1, 0, 54), (5, 58, 57, 3), (0, 6, 12, 18, 24, 30, 36, 42, 48, 54), (65, 64, 84, 85), (51, 45, 67, 68), (9, 3, 60, 61), (21, 15, 62, 63), (45, 39, 66, 67), (15, 9, 61, 62), (39, 33, 65, 66), (3, 57, 69, 60), (33, 27, 64, 65), (57, 51, 68, 69), (73, 72, 92, 93), (62, 61, 81, 82), (69, 68, 88, 89), (66, 65, 85, 86), (63, 62, 82, 83), (60, 69, 89, 80), (67, 66, 86, 87), (64, 63, 83, 84), (61, 60, 80, 81), (68, 67, 87, 88), (70, 71, 81, 80), (71, 72, 82, 81), (72, 73, 83, 82), (73, 74, 84, 83), (74, 75, 85, 84), (75, 76, 86, 85), (76, 77, 87, 86), (77, 78, 88, 87), (78, 79, 89, 88), (79, 70, 80, 89), (97, 96, 106, 107), (70, 79, 99, 90), (77, 76, 96, 97), (74, 73, 93, 94), (71, 70, 90, 91), (78, 77, 97, 98), (75, 74, 94, 95), (72, 71, 91, 92), (79, 78, 98, 99), (76, 75, 95, 96), (104, 103, 113, 114), (94, 93, 103, 104), (91, 90, 100, 101), (98, 97, 107, 108), (95, 94, 104, 105), (92, 91, 101, 102), (99, 98, 108, 109), (96, 95, 105, 106), (93, 92, 102, 103), (90, 99, 109, 100), (111, 110, 119, 118, 117, 116, 115, 114, 113, 112), (101, 100, 110, 111), (108, 107, 117, 118), (105, 104, 114, 115), (102, 101, 111, 112), (109, 108, 118, 119), (106, 105, 115, 116), (103, 102, 112, 113), (100, 109, 119, 110), (107, 106, 116, 117)])
_uv = me_cylinder_007.uv_layers.new(name='UVMap')
_uv.uv.foreach_set('vector', [0.07588, 0.5992, 0.07588, 0.9008, 0.02412, 0.9008, 0.02412, 0.5992, 0.7759, 0.5992, 0.7759, 0.9008, 0.7241, 0.9008, 0.7241, 0.5992, 0.6759, 0.5992, 0.6759, 0.9008, 0.6241, 0.9008, 0.6241, 0.5992, 0.5759, 0.5992, 0.5759, 0.9008, 0.5241, 0.9008, 0.5241, 0.5992, 0.4759, 0.5992, 0.4759, 0.9008, 0.4241, 0.9008, 0.4241, 0.5992, 0.3759, 0.5992, 0.3759, 0.9008, 0.3241, 0.9008, 0.3241, 0.5992, 0.2759, 0.5992, 0.2759, 0.9008, 0.2241, 0.9008, 0.2241, 0.5992, 0.1759, 0.5992, 0.1759, 0.9008, 0.1241, 0.9008, 0.1241, 0.5992, 0.8759, 0.5992, 0.8759, 0.9008, 0.8241, 0.9008, 0.8241, 0.5992, 0.6078, 1.0, 0.6922, 1.0, 0.6922, 1.0, 0.6078, 1.0, 0.9759, 0.5992, 0.9759, 0.9008, 0.9241, 0.9008, 0.9241, 0.5992, 0.75, 0.4524, 0.716, 0.4789, 0.784, 0.4789, 0.25, 0.4524, 0.284, 0.4789, 0.216, 0.4789, 0.869, 0.4137, 0.857, 0.4552, 0.9121, 0.4152, 0.369, 0.4137, 0.4121, 0.4152, 0.357, 0.4552, 0.9425, 0.3125, 0.9572, 0.3531, 0.9783, 0.2884, 0.4425, 0.3125, 0.4783, 0.2884, 0.4572, 0.3531, 0.9425, 0.1875, 0.9783, 0.2116, 0.9572, 0.1469, 0.4425, 0.1875, 0.4572, 0.1469, 0.4783, 0.2116, 0.869, 0.08627, 0.9121, 0.08478, 0.857, 0.04478, 0.369, 0.08627, 0.357, 0.04478, 0.4121, 0.08478, 0.75, 0.04762, 0.784, 0.02106, 0.716, 0.02106, 0.25, 0.04762, 0.216, 0.02106, 0.284, 0.02106, 0.631, 0.08627, 0.643, 0.04478, 0.5879, 0.08478, 0.131, 0.08627, 0.0879, 0.08478, 0.143, 0.04478, 0.5575, 0.1875, 0.5428, 0.1469, 0.5217, 0.2116, 0.05752, 0.1875, 0.02175, 0.2116, 0.04278, 0.1469, 0.5575, 0.3125, 0.5217, 0.2884, 0.5428, 0.3531, 0.05752, 0.3125, 0.04278, 0.3531, 0.02175, 0.2884, 0.631, 0.4137, 0.5879, 0.4152, 0.643, 0.4552, 0.131, 0.4137, 0.143, 0.4552, 0.0879, 0.4152, 0.9759, 0.5992, 0.9241, 0.5992, 0.9078, 0.5, 0.9922, 0.5, 0.9241, 0.9008, 0.9759, 0.9008, 0.9922, 1.0, 0.9078, 1.0, 0.02412, 0.5992, 0.02412, 0.9008, -7.451e-08, 0.9008, -7.451e-08, 0.5992, 0.8759, 0.9008, 0.8759, 0.5992, 0.9241, 0.5992, 0.9241, 0.9008, 0.8759, 0.5992, 0.8241, 0.5992, 0.8078, 0.5, 0.8922, 0.5, 0.8241, 0.9008, 0.8759, 0.9008, 0.8922, 1.0, 0.8078, 1.0, 0.7759, 0.9008, 0.7759, 0.5992, 0.8241, 0.5992, 0.8241, 0.9008, 0.7759, 0.5992, 0.7241, 0.5992, 0.7078, 0.5, 0.7922, 0.5, 0.7241, 0.9008, 0.7759, 0.9008, 0.7922, 1.0, 0.7078, 1.0, 0.6759, 0.9008, 0.6759, 0.5992, 0.7241, 0.5992, 0.7241, 0.9008, 0.6759, 0.5992, 0.6241, 0.5992, 0.6078, 0.5, 0.6922, 0.5, 0.6241, 0.9008, 0.6759, 0.9008, 0.6922, 1.0, 0.6078, 1.0, 0.5759, 0.9008, 0.5759, 0.5992, 0.6241, 0.5992, 0.6241, 0.9008, 0.5759, 0.5992, 0.5241, 0.5992, 0.5078, 0.5, 0.5922, 0.5, 0.5241, 0.9008, 0.5759, 0.9008, 0.5922, 1.0, 0.5078, 1.0, 0.4759, 0.9008, 0.4759, 0.5992, 0.5241, 0.5992, 0.5241, 0.9008, 0.4759, 0.5992, 0.4241, 0.5992, 0.4078, 0.5, 0.4922, 0.5, 0.4241, 0.9008, 0.4759, 0.9008, 0.4922, 1.0, 0.4078, 1.0, 0.3759, 0.9008, 0.3759, 0.5992, 0.4241, 0.5992, 0.4241, 0.9008, 0.3759, 0.5992, 0.3241, 0.5992, 0.3078, 0.5, 0.3922, 0.5, 0.3241, 0.9008, 0.3759, 0.9008, 0.3922, 1.0, 0.3078, 1.0, 0.2759, 0.9008, 0.2759, 0.5992, 0.3241, 0.5992, 0.3241, 0.9008, 0.2759, 0.5992, 0.2241, 0.5992, 0.2078, 0.5, 0.2922, 0.5, 0.2241, 0.9008, 0.2759, 0.9008, 0.2922, 1.0, 0.2078, 1.0, 0.1759, 0.9008, 0.1759, 0.5992, 0.2241, 0.5992, 0.2241, 0.9008, 0.1759, 0.5992, 0.1241, 0.5992, 0.1078, 0.5, 0.1922, 0.5, 0.1241, 0.9008, 0.1759, 0.9008, 0.1922, 1.0, 0.1078, 1.0, 0.07588, 0.9008, 0.07588, 0.5992, 0.1241, 0.5992, 0.1241, 0.9008, 0.07588, 0.5992, 0.02412, 0.5992, 0.007837, 0.5, 0.09216, 0.5, 0.02412, 0.9008, 0.07588, 0.9008, 0.09216, 1.0, 0.007837, 1.0, 0.75, 0.4524, 0.869, 0.4137, 0.9425, 0.3125, 0.9425, 0.1875, 0.869, 0.08627, 0.75, 0.04762, 0.631, 0.08627, 0.5575, 0.1875, 0.5575, 0.3125, 0.631, 0.4137, 0.5078, 1.0, 0.5922, 1.0, 0.5922, 1.0, 0.5078, 1.0, 0.2078, 1.0, 0.2922, 1.0, 0.2922, 1.0, 0.2078, 1.0, 0.9078, 1.0, 0.9922, 1.0, 0.9922, 1.0, 0.9078, 1.0, 0.7078, 1.0, 0.7922, 1.0, 0.7922, 1.0, 0.7078, 1.0, 0.3078, 1.0, 0.3922, 1.0, 0.3922, 1.0, 0.3078, 1.0, 0.8078, 1.0, 0.8922, 1.0, 0.8922, 1.0, 0.8078, 1.0, 0.4078, 1.0, 0.4922, 1.0, 0.4922, 1.0, 0.4078, 1.0, 0.007837, 1.0, 0.09216, 1.0, 0.09216, 1.0, 0.007837, 1.0, 0.5078, 1.0, 0.5922, 1.0, 0.5922, 1.0, 0.5078, 1.0, 0.1078, 1.0, 0.1922, 1.0, 0.1922, 1.0, 0.1078, 1.0, 0.3954, 0.2028, 0.3954, 0.2972, 0.3954, 0.2972, 0.3954, 0.2028, 0.8078, 1.0, 0.8922, 1.0, 0.8922, 1.0, 0.8078, 1.0, 0.1078, 1.0, 0.1922, 1.0, 0.1922, 1.0, 0.1078, 1.0, 0.4078, 1.0, 0.4922, 1.0, 0.4922, 1.0, 0.4078, 1.0, 0.7078, 1.0, 0.7922, 1.0, 0.7922, 1.0, 0.7078, 1.0, 0.007837, 1.0, 0.09216, 1.0, 0.09216, 1.0, 0.007837, 1.0, 0.3078, 1.0, 0.3922, 1.0, 0.3922, 1.0, 0.3078, 1.0, 0.6078, 1.0, 0.6922, 1.0, 0.6922, 1.0, 0.6078, 1.0, 0.9078, 1.0, 0.9922, 1.0, 0.9922, 1.0, 0.9078, 1.0, 0.2078, 1.0, 0.2922, 1.0, 0.2922, 1.0, 0.2078, 1.0, 0.25, 0.4029, 0.3399, 0.3737, 0.369, 0.4137, 0.25, 0.4524, 0.3399, 0.3737, 0.3954, 0.2972, 0.4425, 0.3125, 0.369, 0.4137, 0.3954, 0.2972, 0.3954, 0.2028, 0.4425, 0.1875, 0.4425, 0.3125, 0.3954, 0.2028, 0.3399, 0.1263, 0.369, 0.08627, 0.4425, 0.1875, 0.3399, 0.1263, 0.25, 0.0971, 0.25, 0.04762, 0.369, 0.08627, 0.25, 0.0971, 0.1601, 0.1263, 0.131, 0.08627, 0.25, 0.04762, 0.1601, 0.1263, 0.1046, 0.2028, 0.05752, 0.1875, 0.131, 0.08627, 0.1046, 0.2028, 0.1046, 0.2972, 0.05752, 0.3125, 0.05752, 0.1875, 0.1046, 0.2972, 0.1601, 0.3737, 0.131, 0.4137, 0.05752, 0.3125, 0.1601, 0.3737, 0.25, 0.4029, 0.25, 0.4524, 0.131, 0.4137, 0.1046, 0.2028, 0.1601, 0.1263, 0.1601, 0.1263, 0.1046, 0.2028, 0.25, 0.4029, 0.1601, 0.3737, 0.1601, 0.3737, 0.25, 0.4029, 0.1046, 0.2028, 0.1601, 0.1263, 0.1601, 0.1263, 0.1046, 0.2028, 0.3399, 0.1263, 0.3954, 0.2028, 0.3954, 0.2028, 0.3399, 0.1263, 0.3399, 0.3737, 0.25, 0.4029, 0.25, 0.4029, 0.3399, 0.3737, 0.1046, 0.2972, 0.1046, 0.2028, 0.1046, 0.2028, 0.1046, 0.2972, 0.25, 0.0971, 0.3399, 0.1263, 0.3399, 0.1263, 0.25, 0.0971, 0.3954, 0.2972, 0.3399, 0.3737, 0.3399, 0.3737, 0.3954, 0.2972, 0.1601, 0.3737, 0.1046, 0.2972, 0.1046, 0.2972, 0.1601, 0.3737, 0.1601, 0.1263, 0.25, 0.0971, 0.25, 0.0971, 0.1601, 0.1263, 0.3399, 0.1263, 0.3954, 0.2028, 0.3954, 0.2028, 0.3399, 0.1263, 0.3399, 0.1263, 0.3954, 0.2028, 0.3954, 0.2028, 0.3399, 0.1263, 0.3399, 0.3737, 0.25, 0.4029, 0.25, 0.4029, 0.3399, 0.3737, 0.1046, 0.2972, 0.1046, 0.2028, 0.1046, 0.2028, 0.1046, 0.2972, 0.25, 0.0971, 0.3399, 0.1263, 0.3399, 0.1263, 0.25, 0.0971, 0.3954, 0.2972, 0.3399, 0.3737, 0.3399, 0.3737, 0.3954, 0.2972, 0.1601, 0.3737, 0.1046, 0.2972, 0.1046, 0.2972, 0.1601, 0.3737, 0.1601, 0.1263, 0.25, 0.0971, 0.25, 0.0971, 0.1601, 0.1263, 0.3954, 0.2028, 0.3954, 0.2972, 0.3954, 0.2972, 0.3954, 0.2028, 0.25, 0.4029, 0.1601, 0.3737, 0.1601, 0.3737, 0.25, 0.4029, 0.3399, 0.3737, 0.25, 0.4029, 0.1601, 0.3737, 0.1046, 0.2972, 0.1046, 0.2028, 0.1601, 0.1263, 0.25, 0.0971, 0.3399, 0.1263, 0.3954, 0.2028, 0.3954, 0.2972, 0.3399, 0.3737, 0.25, 0.4029, 0.25, 0.4029, 0.3399, 0.3737, 0.1046, 0.2972, 0.1046, 0.2028, 0.1046, 0.2028, 0.1046, 0.2972, 0.25, 0.0971, 0.3399, 0.1263, 0.3399, 0.1263, 0.25, 0.0971, 0.3954, 0.2972, 0.3399, 0.3737, 0.3399, 0.3737, 0.3954, 0.2972, 0.1601, 0.3737, 0.1046, 0.2972, 0.1046, 0.2972, 0.1601, 0.3737, 0.1601, 0.1263, 0.25, 0.0971, 0.25, 0.0971, 0.1601, 0.1263, 0.3954, 0.2028, 0.3954, 0.2972, 0.3954, 0.2972, 0.3954, 0.2028, 0.25, 0.4029, 0.1601, 0.3737, 0.1601, 0.3737, 0.25, 0.4029, 0.1046, 0.2028, 0.1601, 0.1263, 0.1601, 0.1263, 0.1046, 0.2028])
me_cylinder_007.use_remesh_fix_poles = True
me_cylinder_007.use_remesh_preserve_attributes = False
me_cylinder_007.use_mirror_vertex_groups = False
me_cylinder_007.update()
me_cylinder_009 = bpy.data.meshes.new('Cylinder.009')
me_cylinder_009.from_pydata([(-7.364, -0.6227, -2.462), (-7.303, -0.523, -0.4213), (-7.364, 0.6233, -2.462), (-7.303, 0.5236, -0.4213), (-7.703, -0.3961, 1.733), (-7.703, 0.3967, 1.733), (-8.746, -0.2488, 3.827), (-8.746, 0.2494, 3.827), (-36.42, -1.523, 1.851), (-36.42, 1.578, 1.851), (-23.2, -1.378, 0.7485), (-23.2, 1.433, 0.7485), (-14.77, -1.353, -0.7754), (-14.77, 1.409, -0.7754), (-8.711, -1.343, -2.572), (-8.711, 1.398, -2.572), (-6.269, -0.6654, -2.48), (0.7593, -0.6654, -0.8468), (-6.269, 0.666, -2.48), (0.7593, 0.666, -0.8468), (5.737, -0.5228, 0.3757), (5.737, 0.5234, 0.3757), (11.03, -0.3146, 1.983), (11.03, 0.3152, 1.983), (-5.617, -0.4893, -2.59), (6.899, -0.4025, -2.203), (-5.617, 0.4899, -2.59), (6.899, 0.4031, -2.203), (19.36, -0.3529, -1.756), (19.36, 0.3535, -1.756), (30.62, -0.2606, -1.034), (30.62, 0.2612, -1.034), (-5.582, -0.6874, -2.713), (-5.582, 0.688, -2.713), (9.247, -0.5831, -3.024), (9.247, 0.5837, -3.024), (24.13, -0.5906, -3.148), (24.13, 0.5912, -3.148), (38.02, -0.4402, -3.067), (38.02, 0.4408, -3.067), (31.78, -0.2405, -1.807), (34.15, -0.2616, -2.559), (31.78, 0.2411, -1.807), (34.15, 0.2622, -2.559), (19.57, 0.3251, -2.277), (20.57, 0.3525, -2.713), (19.57, -0.3245, -2.277), (20.57, -0.3519, -2.713), (6.82, 0.3513, -2.51), (7.262, 0.3633, -2.782), (6.82, -0.3507, -2.51), (7.262, -0.3627, -2.782), (-5.605, 0.4224, -2.631), (-5.593, 0.4323, -2.672), (-5.605, -0.4218, -2.631), (-5.593, -0.4317, -2.672), (21.81, -0.2122, -0.2952), (15.89, -0.2051, 0.7708), (12.37, -0.3077, -1.324), (8.193, -0.3183, -0.5016), (15.89, 0.2057, 0.7708), (21.81, 0.2128, -0.2952), (-6.052, 0.417, -2.517), (-5.834, 0.4147, -2.554), (3.46, -0.3654, -1.87), (2.002, -0.392, -1.459), (-6.052, -0.4164, -2.517), (-5.834, -0.4141, -2.554), (8.193, 0.3189, -0.5016), (12.37, 0.3083, -1.324), (2.002, 0.3927, -1.459), (3.46, 0.366, -1.87), (-7.813, -0.5653, -2.498), (-8.262, -0.631, -2.535), (-7.813, 0.5659, -2.498), (-8.262, 0.6316, -2.535), (-9.495, 0.5162, -0.7427), (-12.06, 0.6121, -0.8351), (-11.6, 0.4564, 0.9567), (-16.84, 0.5944, 0.6921), (-16.27, 0.4259, 2.352), (-25.08, 0.6516, 2.007), (-9.495, -0.5156, -0.7427), (-12.06, -0.6115, -0.8351), (-11.6, -0.4558, 0.9567), (-16.84, -0.5938, 0.6921), (-16.27, -0.4253, 2.352), (-25.08, -0.651, 2.007), (-6.999, -0.4727, -2.468), (-6.634, -0.4457, -2.474), (-6.999, 0.4733, -2.468), (-6.634, 0.4463, -2.474), (-4.665, 0.42, -0.7901), (-2.478, 0.4196, -0.879), (-4.665, -0.4194, -0.7901), (-2.478, -0.419, -0.879), (-3.688, -0.3216, 0.7145), (0.3817, -0.3252, 0.3399), (-2.92, -0.1991, 2.837), (4.258, -0.1985, 2.169), (-2.92, 0.1997, 2.837), (4.258, 0.1991, 2.169), (-3.688, 0.3222, 0.7145), (0.3817, 0.3258, 0.3399), (-33.17, -0.8766, 4.012), (-33.17, 0.8772, 4.012), (-16.15, 0.4259, 3.367), (-25.4, 0.6516, 3.447), (-16.15, -0.4253, 3.367), (-25.4, -0.651, 3.447)], [], [(13, 15, 14, 12), (11, 13, 12, 10), (9, 11, 10, 8), (23, 21, 68, 60), (21, 19, 70, 68), (19, 18, 62, 70), (58, 56, 30, 28), (61, 31, 30, 56), (69, 71, 27, 29), (33, 32, 34, 35), (35, 34, 36, 37), (39, 37, 36, 38), (41, 43, 39, 38), (30, 31, 42, 40), (40, 42, 43, 41), (29, 44, 42, 31), (52, 53, 49, 48), (33, 35, 49, 53), (27, 48, 44, 29), (26, 52, 48, 27), (44, 45, 43, 42), (43, 45, 37, 39), (37, 45, 49, 35), (49, 45, 44, 48), (24, 54, 55, 32, 33, 53, 52, 26), (64, 58, 28, 25), (69, 29, 31, 61), (67, 64, 25, 24), (63, 67, 24, 26), (63, 26, 27, 71), (40, 46, 28, 30), (41, 47, 46, 40), (36, 47, 41, 38), (34, 51, 47, 36), (32, 55, 51, 34), (51, 55, 54, 50), (50, 54, 24, 25), (47, 51, 50, 46), (25, 28, 46, 50), (62, 63, 71, 70), (18, 16, 66, 62), (62, 66, 67, 63), (16, 17, 65, 66), (66, 65, 64, 67), (68, 69, 61, 60), (17, 20, 59, 65), (65, 59, 58, 64), (68, 70, 71, 69), (23, 60, 57, 22), (60, 61, 56, 57), (20, 22, 57, 59), (59, 57, 56, 58), (75, 73, 14, 15), (89, 91, 18, 16), (92, 3, 2, 90), (94, 1, 0, 88), (94, 1, 4, 96), (99, 22, 20, 97), (98, 6, 7, 100), (100, 7, 5, 102), (93, 19, 21, 103), (75, 77, 13, 15), (77, 79, 11, 13), (79, 81, 9, 11), (73, 83, 12, 14), (83, 12, 10, 85), (85, 10, 8, 87), (81, 87, 8, 9), (7, 6, 86, 80), (80, 86, 87, 81), (4, 84, 86, 6), (84, 85, 87, 86), (1, 82, 84, 4), (82, 83, 85, 84), (0, 1, 82, 72), (72, 82, 83, 73), (5, 7, 80, 78), (78, 80, 81, 79), (3, 5, 78, 76), (76, 78, 79, 77), (2, 3, 76, 74), (74, 76, 77, 75), (2, 0, 72, 74), (74, 72, 73, 75), (3, 92, 102, 5), (92, 93, 103, 102), (23, 101, 103, 21), (101, 100, 102, 103), (22, 99, 101, 23), (99, 98, 100, 101), (6, 98, 96, 4), (98, 99, 97, 96), (17, 95, 97, 20), (95, 94, 96, 97), (17, 95, 89, 16), (95, 94, 88, 89), (19, 93, 91, 18), (93, 92, 90, 91), (0, 2, 90, 88), (88, 90, 91, 89), (9, 8, 104, 105), (106, 80, 81, 107), (107, 81, 9, 105), (108, 6, 7, 106), (104, 109, 107, 105), (109, 108, 106, 107), (106, 7, 80), (87, 109, 104, 8), (86, 108, 109, 87), (6, 108, 86)])
_uv = me_cylinder_009.uv_layers.new(name='UVMap')
_uv.uv.foreach_set('vector', [0.0, 0.0, 0.0, 0.0, 0.0, 0.0, 0.0, 0.0, 0.0, 0.0, 0.0, 0.0, 0.0, 0.0, 0.0, 0.0, 0.0, 0.0, 0.0, 0.0, 0.0, 0.0, 0.0, 0.0, 0.0, 0.0, 0.0, 0.0, 0.0, 0.0, 0.0, 0.0, 0.0, 0.0, 0.0, 0.0, 0.0, 0.0, 0.0, 0.0, 0.0, 0.0, 0.0, 0.0, 0.0, 0.0, 0.0, 0.0, 0.0, 0.0, 0.0, 0.0, 0.0, 0.0, 0.0, 0.0, 0.0, 0.0, 0.0, 0.0, 0.0, 0.0, 0.0, 0.0, 0.0, 0.0, 0.0, 0.0, 0.0, 0.0, 0.0, 0.0, 0.0, 0.0, 0.0, 0.0, 0.0, 0.0, 0.0, 0.0, 0.0, 0.0, 0.0, 0.0, 0.0, 0.0, 0.0, 0.0, 0.0, 0.0, 0.0, 0.0, 0.0, 0.0, 0.0, 0.0, 0.0, 0.0, 0.0, 0.0, 0.0, 0.0, 0.0, 0.0, 0.0, 0.0, 0.0, 0.0, 0.0, 0.0, 0.0, 0.0, 0.0, 0.0, 0.0, 0.0, 0.0, 0.0, 0.0, 0.0, 0.0, 0.0, 0.0, 0.0, 0.0, 0.0, 0.0, 0.0, 0.0, 0.0, 0.0, 0.0, 0.0, 0.0, 0.0, 0.0, 0.0, 0.0, 0.0, 0.0, 0.0, 0.0, 0.0, 0.0, 0.0, 0.0, 0.0, 0.0, 0.0, 0.0, 0.0, 0.0, 0.0, 0.0, 0.0, 0.0, 0.0, 0.0, 0.0, 0.0, 0.0, 0.0, 0.0, 0.0, 0.0, 0.0, 0.0, 0.0, 0.0, 0.0, 0.0, 0.0, 0.0, 0.0, 0.0, 0.0, 0.0, 0.0, 0.0, 0.0, 0.0, 0.0, 0.0, 0.0, 0.0, 0.0, 0.0, 0.0, 0.0, 0.0, 0.0, 0.0, 0.0, 0.0, 0.0, 0.0, 0.0, 0.0, 0.0, 0.0, 0.0, 0.0, 0.0, 0.0, 0.0, 0.0, 0.0, 0.0, 0.0, 0.0, 0.0, 0.0, 0.0, 0.0, 0.0, 0.0, 0.0, 0.0, 0.0, 0.0, 0.0, 0.0, 0.0, 0.0, 0.0, 0.0, 0.0, 0.0, 0.0, 0.0, 0.0, 0.0, 0.0, 0.0, 0.0, 0.0, 0.0, 0.0, 0.0, 0.0, 0.0, 0.0, 0.0, 0.0, 0.0, 0.0, 0.0, 0.0, 0.0, 0.0, 0.0, 0.0, 0.0, 0.0, 0.0, 0.0, 0.0, 0.0, 0.0, 0.0, 0.0, 0.0, 0.0, 0.0, 0.0, 0.0, 0.0, 0.0, 0.0, 0.0, 0.0, 0.0, 0.0, 0.0, 0.0, 0.0, 0.0, 0.0, 0.0, 0.0, 0.0, 0.0, 0.0, 0.0, 0.0, 0.0, 0.0, 0.0, 0.0, 0.0, 0.0, 0.0, 0.0, 0.0, 0.0, 0.0, 0.0, 0.0, 0.0, 0.0, 0.0, 0.0, 0.0, 0.0, 0.0, 0.0, 0.0, 0.0, 0.0, 0.0, 0.0, 0.0, 0.0, 0.0, 0.0, 0.0, 0.0, 0.0, 0.0, 0.0, 0.0, 0.0, 0.0, 0.0, 0.0, 0.0, 0.0, 0.0, 0.0, 0.0, 0.0, 0.0, 0.0, 0.0, 0.0, 0.0, 0.0, 0.0, 0.0, 0.0, 0.0, 0.0, 0.0, 0.0, 0.0, 0.0, 0.0, 0.0, 0.0, 0.0, 0.0, 0.0, 0.0, 0.0, 0.0, 0.0, 0.0, 0.0, 0.0, 0.0, 0.0, 0.0, 0.0, 0.0, 0.0, 0.0, 0.0, 0.0, 0.0, 0.0, 0.0, 0.0, 0.0, 0.0, 0.0, 0.0, 0.0, 0.0, 0.0, 0.0, 0.0, 0.0, 0.0, 0.0, 0.0, 0.0, 0.0, 0.0, 0.0, 0.0, 0.0, 0.0, 0.0, 0.0, 0.0, 0.0, 0.0, 0.0, 0.0, 0.0, 0.0, 0.0, 0.0, 0.0, 0.0, 0.0, 0.0, 0.0, 0.0, 0.0, 0.0, 0.0, 0.0, 0.0, 0.0, 0.0, 0.0, 0.0, 0.0, 0.0, 0.0, 0.0, 0.0, 0.0, 0.0, 0.0, 0.0, 0.0, 0.0, 0.0, 0.0, 0.0, 0.0, 0.0, 0.0, 0.0, 0.0, 0.0, 0.0, 0.0, 0.0, 0.0, 0.0, 0.0, 0.0, 0.0, 0.0, 0.0, 0.0, 0.0, 0.0, 0.0, 0.0, 0.0, 0.0, 0.0, 0.0, 0.0, 0.0, 0.0, 0.0, 0.0, 0.0, 0.0, 0.0, 0.0, 0.0, 0.0, 0.0, 0.0, 0.0, 0.0, 0.0, 0.0, 0.0, 0.0, 0.0, 0.0, 0.0, 0.0, 0.0, 0.0, 0.0, 0.0, 0.0, 0.0, 0.0, 0.0, 0.0, 0.0, 0.0, 0.0, 0.0, 0.0, 0.0, 0.0, 0.0, 0.0, 0.0, 0.0, 0.0, 0.0, 0.0, 0.0, 0.0, 0.0, 0.0, 0.0, 0.0, 0.0, 0.0, 0.0, 0.0, 0.0, 0.0, 0.0, 0.0, 0.0, 0.0, 0.0, 0.0, 0.0, 0.0, 0.0, 0.0, 0.0, 0.0, 0.0, 0.0, 0.0, 0.0, 0.0, 0.0, 0.0, 0.0, 0.0, 0.0, 0.0, 0.0, 0.0, 0.0, 0.0, 0.0, 0.0, 0.0, 0.0, 0.0, 0.0, 0.0, 0.0, 0.0, 0.0, 0.0, 0.0, 0.0, 0.0, 0.0, 0.0, 0.0, 0.0, 0.0, 0.0, 0.0, 0.0, 0.0, 0.0, 0.0, 0.0, 0.0, 0.0, 0.0, 0.0, 0.0, 0.0, 0.0, 0.0, 0.0, 0.0, 0.0, 0.0, 0.0, 0.0, 0.0, 0.0, 0.0, 0.0, 0.0, 0.0, 0.0, 0.0, 0.0, 0.0, 0.0, 0.0, 0.0, 0.0, 0.0, 0.0, 0.0, 0.0, 0.0, 0.0, 0.0, 0.0, 0.0, 0.0, 0.0, 0.0, 0.0, 0.0, 0.0, 0.0, 0.0, 0.0, 0.0, 0.0, 0.0, 0.0, 0.0, 0.0, 0.0, 0.0, 0.0, 0.0, 0.0, 0.0, 0.0, 0.0, 0.0, 0.0, 0.0, 0.0, 0.0, 0.0, 0.0, 0.0, 0.0, 0.0, 0.0, 0.0, 0.0, 0.0, 0.0, 0.0, 0.0, 0.0, 0.0, 0.0, 0.0, 0.0, 0.0, 0.0, 0.0, 0.0, 0.0, 0.0, 0.0, 0.0, 0.0, 0.0, 0.0, 0.0, 0.0, 0.0, 0.0, 0.0, 0.0, 0.0, 0.0, 0.0, 0.0, 0.0, 0.0, 0.0, 0.0, 0.0, 0.0, 0.0, 0.0, 0.0, 0.0, 0.0, 0.0, 0.0, 0.0, 0.0, 0.0, 0.0, 0.0, 0.0, 0.0, 0.0, 0.0, 0.0, 0.0, 0.0, 0.0, 0.0, 0.0, 0.0, 0.0, 0.0, 0.0, 0.0, 0.0, 0.0, 0.0, 0.0, 0.0, 0.0, 0.0, 0.0, 0.0, 0.0, 0.0, 0.0, 0.0, 0.0, 0.0, 0.0, 0.0, 0.0, 0.0, 0.0, 0.0, 0.0, 0.0, 0.0, 0.0, 0.0, 0.0, 0.0, 0.0, 0.0, 0.0, 0.0, 0.0, 0.0, 0.0, 0.0, 0.0, 0.0, 0.0, 0.0, 0.0, 0.0, 0.0, 0.0, 0.0, 0.0, 0.0, 0.0, 0.0, 0.0, 0.0, 0.0, 0.0, 0.0, 0.0, 0.0, 0.0, 0.0, 0.0, 0.0, 0.0, 0.0, 0.0, 0.0, 0.0, 0.0, 0.0, 0.0, 0.0, 0.0, 0.0, 0.0, 0.0, 0.0, 0.0, 0.0, 0.0, 0.0, 0.0, 0.0, 0.0, 0.0, 0.0, 0.0, 0.0, 0.0, 0.0, 0.0, 0.0, 0.0, 0.0, 0.0, 0.0, 0.0, 0.0, 0.0, 0.0, 0.0, 0.0, 0.0, 0.0, 0.0, 0.0, 0.0, 0.0, 0.0, 0.0, 0.0, 0.0, 0.0, 0.0, 0.0, 0.0, 0.0, 0.0, 0.0, 0.0, 0.0, 0.0, 0.0, 0.0, 0.0, 0.0, 0.0, 0.0, 0.0, 0.0, 0.0, 0.0, 0.0, 0.0, 0.0, 0.0, 0.0, 0.0, 0.0, 0.0, 0.0, 0.0, 0.0, 0.0, 0.0, 0.0, 0.0, 0.0, 0.0, 0.0, 0.0, 0.0, 0.0, 0.0, 0.0, 0.0, 0.0, 0.0, 0.0, 0.0, 0.0, 0.0, 0.0, 0.0, 0.0, 0.0, 0.0, 0.0, 0.0, 0.0, 0.0, 0.0, 0.0, 0.0, 0.0, 0.0, 0.0, 0.0, 0.0, 0.0, 0.0, 0.0, 0.0])
me_cylinder_009.use_remesh_fix_poles = True
me_cylinder_009.use_remesh_preserve_attributes = False
me_cylinder_009.use_mirror_vertex_groups = False
me_cylinder_009.update()

# ---- objects
ob_light = bpy.data.objects.new('Light', light_light)
ob_camera = bpy.data.objects.new('Camera', cam_camera)
ob_empty = bpy.data.objects.new('Empty', None)
ob_arm = bpy.data.objects.new('Arm', me_cylinder_002)
ob_finger1 = bpy.data.objects.new('Finger1', me_cylinder_003)
ob_finger2 = bpy.data.objects.new('Finger2', me_cylinder_004)
ob_finger3 = bpy.data.objects.new('Finger3', me_cylinder_005)
ob_finger4 = bpy.data.objects.new('Finger4', me_cylinder_006)
ob_finger5 = bpy.data.objects.new('Finger5', me_cylinder_007)
ob_wingskin = bpy.data.objects.new('WingSkin', me_cylinder_009)

# ---- transforms, parenting, visibility, modifiers, constraints
ob_light.location = (0.0, 7.693, 5.904)
ob_light.rotation_euler = (0.6503, 0.05522, 1.866)
ob_light.lock_rotations_4d = False
ob_light.empty_display_type = 'ARROWS'
ob_light.color = (0.0, 0.0, 0.0, 0.0)
ob_light.lineart.crease_threshold = 0.0
ob_camera.location = (7.359, -6.926, 4.958)
ob_camera.rotation_euler = (1.109, 0.0, 0.8149)
ob_camera.lock_rotations_4d = False
ob_camera.empty_display_type = 'ARROWS'
ob_camera.color = (0.0, 0.0, 0.0, 0.0)
ob_camera.display_type = 'WIRE'
ob_camera.lineart.crease_threshold = 0.0
ob_empty.location = (0.0, 0.0, 0.0)
ob_empty.scale = (4.788, 4.788, 4.788)
ob_empty.empty_display_type = 'IMAGE'
ob_empty.empty_display_size = 5.0
ob_empty.hide_select = True
ob_empty.lineart.crease_threshold = 0.0
ob_arm.location = (1.364, -1.862, 0.0)
ob_arm.rotation_euler = (-0.3462, 1.571, 0.0)
ob_arm.scale = (0.2593, 0.2593, 1.0)
ob_arm.lineart.crease_threshold = 0.0
_vg = ob_arm.vertex_groups.new(name='VertexGroup_Arm')
ob_finger1.location = (4.796, 0.3794, 0.0)
ob_finger1.rotation_euler = (1.571, -0.0, -0.03236)
ob_finger1.scale = (0.1478, 0.1478, 1.0)
ob_finger1.lineart.crease_threshold = 0.0
_vg = ob_finger1.vertex_groups.new(name='VertexGroup_Finger1')
ob_finger2.location = (5.609, 0.947, 0.0)
ob_finger2.rotation_euler = (1.571, -0.0, 0.5399)
ob_finger2.scale = (0.1239, 0.1239, 0.7394)
ob_finger2.lineart.crease_threshold = 0.0
_vg = ob_finger2.vertex_groups.new(name='VertexGroup_Finger2')
ob_finger3.location = (6.196, 1.742, 0.0)
ob_finger3.rotation_euler = (1.571, -0.0, 1.413)
ob_finger3.scale = (0.1219, 0.1219, 1.0)
ob_finger3.lineart.crease_threshold = 0.0
_vg = ob_finger3.vertex_groups.new(name='VertexGroup_Finger3')
ob_finger4.location = (6.21, 2.277, 0.0)
ob_finger4.rotation_euler = (1.571, -0.0, 1.708)
ob_finger4.scale = (0.1307, 0.1307, 1.0)
ob_finger4.lineart.crease_threshold = 0.0
_vg = ob_finger4.vertex_groups.new(name='VertexGroup_Finger4')
ob_finger5.location = (4.824, 2.179, 0.0)
ob_finger5.scale = (0.5851, 0.5851, 1.0)
ob_finger5.lineart.crease_threshold = 0.0
_vg = ob_finger5.vertex_groups.new(name='VertexGroup_Finger5')
ob_wingskin.location = (5.849, -0.5302, 0.0)
ob_wingskin.rotation_euler = (1.571, -0.0, -0.03236)
ob_wingskin.scale = (0.1478, 0.1478, 1.0)
ob_wingskin.lineart.crease_threshold = 0.0
_vg = ob_wingskin.vertex_groups.new(name='VertexGroup_WingSkin')

# ---- collection membership
col_collection.objects.link(ob_light)
col_collection.objects.link(ob_camera)
col_collection.objects.link(ob_empty)
col_collection.objects.link(ob_arm)
col_collection.objects.link(ob_finger1)
col_collection.objects.link(ob_finger2)
col_collection.objects.link(ob_finger3)
col_collection.objects.link(ob_finger4)
col_collection.objects.link(ob_finger5)
col_collection.objects.link(ob_wingskin)

# ---- scene / render settings (as saved in the file)
scene.camera = ob_camera
scene.frame_start = 1; scene.frame_end = 250; scene.frame_set(1)
scene.render.engine = 'BLENDER_EEVEE_NEXT'
scene.cycles.use_denoising = False
scene.cycles.samples = 128
scene.cycles.sampling_pattern = 'TABULATED_SOBOL'
scene.cycles.use_adaptive_sampling = False
scene.cycles.use_light_tree = False
scene.view_settings.view_transform = 'Filmic'
bpy.context.view_layer.update()
